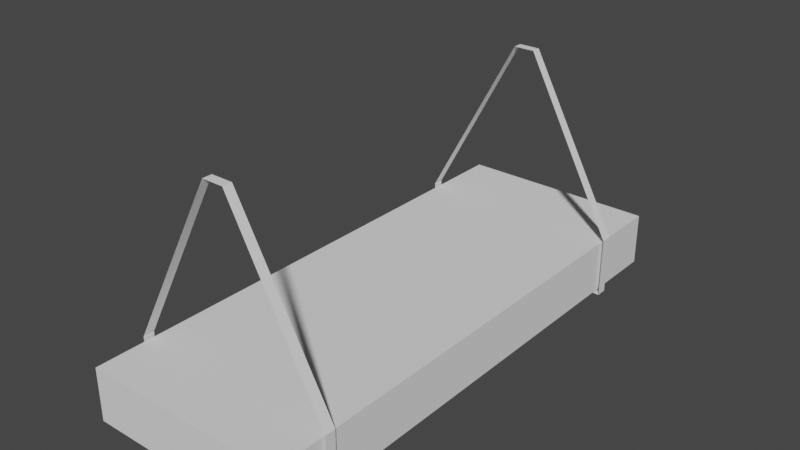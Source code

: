 # Source: Bed.blend  (saved by Blender 2.82.7; exported with 4.5.12 LTS)
import bpy
from mathutils import Matrix  # noqa: F401  (used for matrix-valued properties, if any)

bpy.ops.wm.read_factory_settings(use_empty=True)
scene = bpy.context.scene
scene.name = 'Scene'

# ---- collections
col_collection = bpy.data.collections.new('Collection'); scene.collection.children.link(col_collection)

# ---- world
world_world = bpy.data.worlds.new('World'); scene.world = world_world
world_world.use_nodes = True; world_world.node_tree.nodes.clear()
_N = world_world.node_tree.nodes; _L = world_world.node_tree.links
n0 = _N.new('ShaderNodeOutputWorld'); n0.name = 'World Output'; n0.location = (300, 300)
n1 = _N.new('ShaderNodeBackground'); n1.name = 'Background'; n1.location = (10, 300)
n1.inputs[0].default_value = (0.05088, 0.05088, 0.05088, 1.0)
_L.new(n1.outputs[0], n0.inputs[0])
n0.is_active_output = True
world_world.color = (0.05088, 0.05088, 0.05088)
world_world.use_sun_shadow = False
world_world.sun_shadow_jitter_overblur = 0.0

# ---- meshes
me_cube_001 = bpy.data.meshes.new('Cube.001')
me_cube_001.from_pydata([(-1.0, -1.0, -1.0), (-1.0, -1.0, 1.0), (-1.0, 1.0, -1.0), (-1.0, 1.0, 1.0), (1.0, -1.0, -1.0), (1.0, -1.0, 1.0), (1.0, 1.0, -1.0), (1.0, 1.0, 1.0)], [], [(0, 1, 3, 2), (2, 3, 7, 6), (6, 7, 5, 4), (4, 5, 1, 0), (2, 6, 4, 0), (7, 3, 1, 5)])
_uv = me_cube_001.uv_layers.new(name='UVMap')
_uv.uv.foreach_set('vector', [0.375, 0.0, 0.625, 0.0, 0.625, 0.25, 0.375, 0.25, 0.375, 0.25, 0.625, 0.25, 0.625, 0.5, 0.375, 0.5, 0.375, 0.5, 0.625, 0.5, 0.625, 0.75, 0.375, 0.75, 0.375, 0.75, 0.625, 0.75, 0.625, 1.0, 0.375, 1.0, 0.125, 0.5, 0.375, 0.5, 0.375, 0.75, 0.125, 0.75, 0.625, 0.5, 0.875, 0.5, 0.875, 0.75, 0.625, 0.75])
me_cube_001.use_remesh_fix_poles = True
me_cube_001.use_remesh_preserve_attributes = False
me_cube_001.use_mirror_vertex_groups = False
me_cube_001.update()
me_plane_001 = bpy.data.meshes.new('Plane.001')
me_plane_001.from_pydata([(-1.0, -1.0, 0.0), (1.0, -1.0, 0.0), (-1.0, 1.0, 0.0), (1.0, 1.0, 0.0), (-1.0, -1.0, 0.6718), (1.0, -1.0, 0.6718), (-1.0, 1.0, 0.6718), (1.0, 1.0, 0.6718), (-0.1025, -0.85, 2.594), (0.1025, -0.85, 2.594), (-0.1025, 0.8501, 2.594), (0.1025, 0.8501, 2.594)], [], [(0, 1, 3, 2), (3, 1, 5, 7), (0, 2, 6, 4), (7, 5, 9, 11), (4, 6, 10, 8), (10, 11, 9, 8)])
_uv = me_plane_001.uv_layers.new(name='UVMap')
_uv.uv.foreach_set('vector', [0.0, 0.0, 1.0, 0.0, 1.0, 1.0, 0.0, 1.0, 1.0, 1.0, 1.0, 0.0, 1.0, 0.0, 1.0, 1.0, 0.0, 0.0, 0.0, 1.0, 0.0, 1.0, 0.0, 0.0, 1.0, 1.0, 1.0, 0.0, 1.0, 0.0, 1.0, 1.0, 0.0, 0.0, 0.0, 1.0, 0.0, 1.0, 0.0, 0.0, 0.0, 1.0, 1.0, 1.0, 1.0, 0.0, 0.0, 0.0])
me_plane_001.use_remesh_fix_poles = True
me_plane_001.use_remesh_preserve_attributes = False
me_plane_001.use_mirror_vertex_groups = False
me_plane_001.update()
me_plane_002 = bpy.data.meshes.new('Plane.002')
me_plane_002.from_pydata([(-1.0, -1.0, 0.0), (1.0, -1.0, 0.0), (-1.0, 1.0, 0.0), (1.0, 1.0, 0.0), (-1.0, -1.0, 0.6718), (1.0, -1.0, 0.6718), (-1.0, 1.0, 0.6718), (1.0, 1.0, 0.6718), (-0.1025, -0.85, 2.594), (0.1025, -0.85, 2.594), (-0.1025, 0.8501, 2.594), (0.1025, 0.8501, 2.594)], [], [(0, 1, 3, 2), (3, 1, 5, 7), (0, 2, 6, 4), (7, 5, 9, 11), (4, 6, 10, 8), (10, 11, 9, 8)])
_uv = me_plane_002.uv_layers.new(name='UVMap')
_uv.uv.foreach_set('vector', [0.0, 0.0, 1.0, 0.0, 1.0, 1.0, 0.0, 1.0, 1.0, 1.0, 1.0, 0.0, 1.0, 0.0, 1.0, 1.0, 0.0, 0.0, 0.0, 1.0, 0.0, 1.0, 0.0, 0.0, 1.0, 1.0, 1.0, 0.0, 1.0, 0.0, 1.0, 1.0, 0.0, 0.0, 0.0, 1.0, 0.0, 1.0, 0.0, 0.0, 0.0, 1.0, 1.0, 1.0, 1.0, 0.0, 0.0, 0.0])
me_plane_002.use_remesh_fix_poles = True
me_plane_002.use_remesh_preserve_attributes = False
me_plane_002.use_mirror_vertex_groups = False
me_plane_002.update()

# ---- objects
ob_cube = bpy.data.objects.new('Cube', me_cube_001)
ob_plane = bpy.data.objects.new('Plane', me_plane_001)
ob_plane_001 = bpy.data.objects.new('Plane.001', me_plane_002)

# ---- transforms, parenting, visibility, modifiers, constraints
ob_cube.location = (0.0, 0.0, 0.0)
ob_cube.scale = (1.124, 2.907, 0.2942)
ob_cube.lineart.crease_threshold = 0.0
ob_plane.parent = ob_cube
ob_plane.matrix_parent_inverse = Matrix(((0.8898, -0.0, 0.0, -0.0), (-0.0, 0.3441, -0.0, 0.0), (0.0, -0.0, 3.399, -0.0), (-0.0, 0.0, -0.0, 1.0)))
ob_plane.location = (0.004665, -2.277, -0.3403)
ob_plane.scale = (1.158, 0.06058, 1.0)
ob_plane.lineart.crease_threshold = 0.0
ob_plane_001.parent = ob_cube
ob_plane_001.matrix_parent_inverse = Matrix(((0.8898, -0.0, 0.0, -0.0), (-0.0, 0.3441, -0.0, 0.0), (0.0, -0.0, 3.399, -0.0), (-0.0, 0.0, -0.0, 1.0)))
ob_plane_001.location = (0.004665, 2.11, -0.3403)
ob_plane_001.scale = (1.158, 0.06058, 1.0)
ob_plane_001.lineart.crease_threshold = 0.0

# ---- collection membership
col_collection.objects.link(ob_cube)
col_collection.objects.link(ob_plane)
col_collection.objects.link(ob_plane_001)

# ---- scene / render settings (as saved in the file)
scene.frame_start = 1; scene.frame_end = 250; scene.frame_set(1)
scene.render.engine = 'BLENDER_EEVEE_NEXT'
scene.cycles.use_denoising = False
scene.cycles.samples = 128
scene.cycles.sampling_pattern = 'TABULATED_SOBOL'
scene.cycles.use_adaptive_sampling = False
scene.cycles.use_light_tree = False
scene.view_settings.view_transform = 'Filmic'
bpy.context.view_layer.update()

# ---- added for rendering (the .blend has no active camera and no usable light): camera, sun
cam_auto = bpy.data.cameras.new('AutoCamera')
cam_auto.lens = 50.0
cam_auto.sensor_width = 36.0
cam_auto.clip_end = 1000.0
ob_auto_camera = bpy.data.objects.new('AutoCamera', cam_auto)
scene.collection.objects.link(ob_auto_camera)
ob_auto_camera.location = (6.27216, -7.52099, 5.97063)
ob_auto_camera.rotation_euler = (1.09748, -7.21219e-08, 0.694738)
scene.camera = ob_auto_camera
light_auto_sun = bpy.data.lights.new('AutoSun', 'SUN')
light_auto_sun.energy = 3.0
light_auto_sun.angle = 0.0523599
ob_auto_sun = bpy.data.objects.new('AutoSun', light_auto_sun)
scene.collection.objects.link(ob_auto_sun)
ob_auto_sun.rotation_euler = (0.872665, 0.174533, 0.523599)
bpy.context.view_layer.update()

